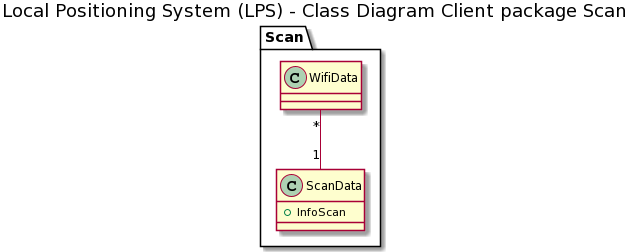

The diagram above was rendered by PlantUML. Its source (embedded in the PNG):
@startuml
title Local Positioning System (LPS) - Class Diagram Client package Scan


package Scan { 
    
    class ScanData{
    + InfoScan
    }
    
    
    WifiData "*" -- "1" ScanData

    }
@enduml